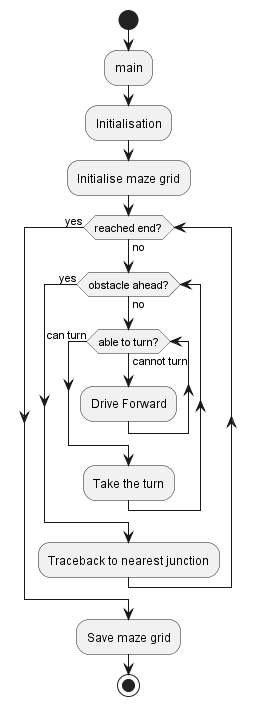

The diagram above was rendered by PlantUML. Its source (embedded in the PNG):
@startuml mapping_flowchart
start
:main;
:Initialisation;
:Initialise maze grid;
while (reached end?) is (no)
    while (obstacle ahead?) is (no)
        while (able to turn?) is (cannot turn)
            :Drive Forward;
        endwhile (can turn)
        :Take the turn;
    endwhile (yes)
    :Traceback to nearest junction;
endwhile (yes)
:Save maze grid;
stop
@enduml